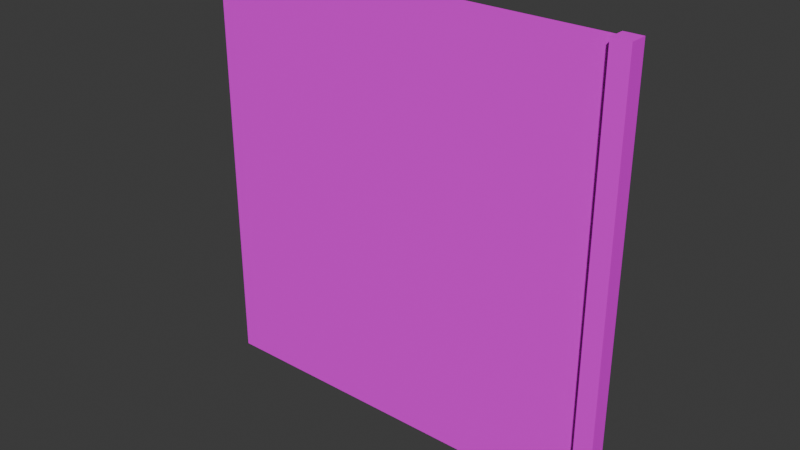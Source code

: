 # Source: chain_fence.blend  (saved by Blender 5.0.119; exported with 4.5.12 LTS)
import bpy
from mathutils import Matrix  # noqa: F401  (used for matrix-valued properties, if any)

bpy.ops.wm.read_factory_settings(use_empty=True)
scene = bpy.context.scene
scene.name = 'Scene'

# ---- collections
col_collection = bpy.data.collections.new('Collection'); scene.collection.children.link(col_collection)

# ---- images (referenced by path relative to the original .blend; pixels are not part of the script)
import os
ASSET_DIR = os.environ.get("B2B_ASSET_DIR", "")  # directory of the original .blend (textures are referenced by path, not embedded)
HERE = os.path.dirname(os.path.abspath(__file__))  # packed textures are extracted next to this script under _unpacked/

def load_image(name, relpath, width, height, colorspace="sRGB"):
    """Load a texture the original file referenced (path relative to the .blend, or extracted next to this script)."""
    p = next((c for c in (os.path.join(HERE, relpath), os.path.join(ASSET_DIR, relpath)) if relpath and os.path.exists(c)), "")
    if p:
        img = bpy.data.images.load(p, check_existing=True)
        img.name = name
    else:  # same state as the original file: an image datablock whose file is absent (Cycles renders it pink)
        img = bpy.data.images.new(name, width, height)
        img.source = "FILE"
        img.filepath = "//" + (relpath or name)
    img.colorspace_settings.name = colorspace
    return img
img_chain_fence_png = load_image('chain_fence.png', 'chain_fence.png', 1024, 1024, 'sRGB')

# ---- materials (node trees are filled in below, after node groups)
mat_chain_fence = bpy.data.materials.new('chain_fence')

# ---- material node trees
mat_chain_fence.use_nodes = True; mat_chain_fence.node_tree.nodes.clear()
_N = mat_chain_fence.node_tree.nodes; _L = mat_chain_fence.node_tree.links
n0 = _N.new('ShaderNodeBsdfPrincipled'); n0.name = 'Principled BSDF'; n0.location = (-200, 100)
n1 = _N.new('ShaderNodeOutputMaterial'); n1.name = 'Material Output'; n1.location = (200, 100)
n2 = _N.new('ShaderNodeTexImage'); n2.name = 'Image Texture'; n2.location = (-490, 75)
n2.image = img_chain_fence_png
n2.interpolation = 'Closest'
_L.new(n0.outputs[0], n1.inputs[0])
_L.new(n2.outputs[0], n0.inputs[0])
n1.is_active_output = True

# ---- world
world_world = bpy.data.worlds.new('World'); scene.world = world_world
world_world.use_nodes = True; world_world.node_tree.nodes.clear()
_N = world_world.node_tree.nodes; _L = world_world.node_tree.links
n0 = _N.new('ShaderNodeOutputWorld'); n0.name = 'World Output'; n0.location = (200, 100)
n1 = _N.new('ShaderNodeBackground'); n1.name = 'Background'; n1.location = (-200, 100)
n1.inputs[0].default_value = (0.05088, 0.05088, 0.05088, 1.0)
_L.new(n1.outputs[0], n0.inputs[0])
n0.is_active_output = True
world_world.color = (0.05088, 0.05088, 0.05088)
world_world.sun_shadow_jitter_overblur = 0.0

# ---- meshes
me_plane = bpy.data.meshes.new('Plane')
me_plane.from_pydata([(-1.0, 0.0001661, -0.002827), (1.0, 0.0001661, -0.002827), (-1.0, -0.0001661, 1.997), (1.0, -0.0001661, 1.997), (0.9157, -0.0001661, 1.997), (0.9157, 0.0001661, -0.002827), (0.9157, -0.04352, -0.002845), (1.0, -0.04352, -0.002845), (1.0, -0.04385, 1.997), (0.9157, -0.04385, 1.997), (0.9157, 0.03949, -0.00282), (1.0, 0.03949, -0.00282), (1.0, 0.03915, 1.997), (0.9157, 0.03915, 1.997), (-1.0, 0.0, 0.9972), (-0.04213, -0.0001661, 1.997), (-0.04213, 0.0001661, -0.002827), (0.9157, 0.0, 0.9972), (-0.04213, 0.0, 0.9972)], [], [(17, 15, 18), (7, 9, 6), (17, 6, 9), (1, 5, 11), (4, 3, 13), (13, 11, 10), (17, 13, 10), (1, 11, 12), (18, 2, 14), (16, 14, 0), (5, 18, 16), (17, 4, 15), (7, 8, 9), (9, 4, 17), (17, 5, 6), (1, 7, 6), (5, 10, 11), (1, 6, 5), (4, 9, 8), (3, 12, 13), (4, 8, 3), (13, 12, 11), (10, 5, 17), (17, 4, 13), (12, 3, 1), (3, 8, 1), (8, 7, 1), (18, 15, 2), (16, 18, 14), (5, 17, 18)])
_uv = me_plane.uv_layers.new(name='UVMap')
_uv.uv.foreach_set('vector', [0.3448, 0.1874, 0.3447, 0.8146, 0.03009, 0.4985, 0.9694, -1.073e-06, 0.9273, 1.0, 0.9273, -1.073e-06, 0.9471, 0.5, 0.9253, -1.073e-06, 0.9252, 1.0, 0.9694, 0.5007, 0.9273, 0.5007, 0.9694, 0.5204, 0.9273, 0.5005, 0.9694, 0.5005, 0.9273, 0.5202, 0.9273, 1.0, 0.9694, 1.138e-05, 0.9273, 1.138e-05, 0.9471, 0.5, 0.9667, 1.0, 0.9668, 1.138e-05, 0.9472, 7.629e-06, 0.9668, 1.138e-05, 0.9667, 1.0, 0.5323, 0.3122, 0.5322, 0.9394, 0.2192, 0.6249, 0.4074, 0.3747, 0.4069, 1.0, 0.09462, 0.6872, 0.5949, 0.1835, 0.5929, 0.813, 0.2839, 0.499, 0.3448, 0.1874, 0.6609, 0.502, 0.3447, 0.8146, 0.9694, -1.073e-06, 0.9694, 1.0, 0.9273, 1.0, 0.9252, 1.0, 0.947, 1.0, 0.9471, 0.5, 0.9471, 0.5, 0.9472, 7.629e-06, 0.9253, -1.073e-06, 0.9694, 0.5007, 0.9694, 0.4789, 0.9273, 0.4789, 0.9273, 0.5007, 0.9273, 0.5204, 0.9694, 0.5204, 0.9694, 0.5007, 0.9273, 0.4789, 0.9273, 0.5007, 0.9273, 0.5005, 0.9273, 0.4787, 0.9694, 0.4787, 0.9694, 0.5005, 0.9694, 0.5202, 0.9273, 0.5202, 0.9273, 0.5005, 0.9694, 0.4787, 0.9694, 0.5005, 0.9273, 1.0, 0.9694, 1.0, 0.9694, 1.138e-05, 0.9668, 1.138e-05, 0.9472, 7.629e-06, 0.9471, 0.5, 0.9471, 0.5, 0.947, 1.0, 0.9667, 1.0, 0.9667, 1.0, 0.947, 1.0, 0.9472, 7.629e-06, 0.947, 1.0, 0.9252, 1.0, 0.9472, 7.629e-06, 0.9252, 1.0, 0.9253, -1.073e-06, 0.9472, 7.629e-06, 0.5323, 0.3122, 0.8454, 0.6253, 0.5322, 0.9394, 0.4074, 0.3747, 0.7186, 0.6874, 0.4069, 1.0, 0.5949, 0.1835, 0.9063, 0.4951, 0.5929, 0.813])
me_plane.materials.append(mat_chain_fence)
me_plane.update()

# ---- objects
ob_plane = bpy.data.objects.new('Plane', me_plane)

# ---- transforms, parenting, visibility, modifiers, constraints
ob_plane.location = (0.0, 0.0, 0.0)

# ---- collection membership
col_collection.objects.link(ob_plane)

# ---- scene / render settings (as saved in the file)
scene.frame_start = 1; scene.frame_end = 250; scene.frame_set(1)
scene.render.engine = 'BLENDER_EEVEE_NEXT'
scene.render.bake_bias = 0.0
scene.render.bake_samples = 0
scene.cycles.sampling_pattern = 'TABULATED_SOBOL'
scene.eevee.use_volume_custom_range = False
bpy.context.view_layer.update()

# ---- added for rendering (the .blend has no active camera and no usable light): camera, sun
cam_auto = bpy.data.cameras.new('AutoCamera')
cam_auto.lens = 50.0
cam_auto.sensor_width = 36.0
cam_auto.clip_end = 1000.0
ob_auto_camera = bpy.data.objects.new('AutoCamera', cam_auto)
scene.collection.objects.link(ob_auto_camera)
ob_auto_camera.location = (2.61808, -3.14388, 3.09163)
ob_auto_camera.rotation_euler = (1.09748, -7.21219e-08, 0.694738)
scene.camera = ob_auto_camera
light_auto_sun = bpy.data.lights.new('AutoSun', 'SUN')
light_auto_sun.energy = 3.0
light_auto_sun.angle = 0.0523599
ob_auto_sun = bpy.data.objects.new('AutoSun', light_auto_sun)
scene.collection.objects.link(ob_auto_sun)
ob_auto_sun.rotation_euler = (0.872665, 0.174533, 0.523599)
bpy.context.view_layer.update()
